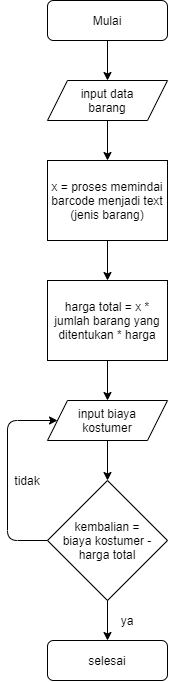

The diagram above was exported from draw.io. Its source (the exported page's mxGraphModel, read from the mxfile embedded in the PNG):
<mxGraphModel dx="723" dy="433" grid="1" gridSize="10" guides="1" tooltips="1" connect="1" arrows="1" fold="1" page="1" pageScale="1" pageWidth="850" pageHeight="1100" math="0" shadow="0">
  <root>
    <mxCell id="0" />
    <mxCell id="1" parent="0" />
    <mxCell id="DGiG26IT5FBkkmm9VDZM-1" value="Mulai" style="rounded=1;whiteSpace=wrap;html=1;" vertex="1" parent="1">
      <mxGeometry x="200" y="40" width="120" height="40" as="geometry" />
    </mxCell>
    <mxCell id="DGiG26IT5FBkkmm9VDZM-3" value="input data&lt;br&gt;barang" style="shape=parallelogram;perimeter=parallelogramPerimeter;whiteSpace=wrap;html=1;fixedSize=1;" vertex="1" parent="1">
      <mxGeometry x="200" y="120" width="120" height="40" as="geometry" />
    </mxCell>
    <mxCell id="DGiG26IT5FBkkmm9VDZM-4" value="x = proses memindai barcode menjadi text&lt;br&gt;(jenis barang)" style="rounded=0;whiteSpace=wrap;html=1;" vertex="1" parent="1">
      <mxGeometry x="200" y="200" width="120" height="80" as="geometry" />
    </mxCell>
    <mxCell id="DGiG26IT5FBkkmm9VDZM-6" value="harga total = x * jumlah barang yang ditentukan * harga" style="rounded=0;whiteSpace=wrap;html=1;" vertex="1" parent="1">
      <mxGeometry x="200" y="320" width="120" height="80" as="geometry" />
    </mxCell>
    <mxCell id="DGiG26IT5FBkkmm9VDZM-7" value="selesai" style="rounded=1;whiteSpace=wrap;html=1;" vertex="1" parent="1">
      <mxGeometry x="200" y="680" width="120" height="40" as="geometry" />
    </mxCell>
    <mxCell id="DGiG26IT5FBkkmm9VDZM-8" value="input biaya&lt;br&gt;kostumer" style="shape=parallelogram;perimeter=parallelogramPerimeter;whiteSpace=wrap;html=1;fixedSize=1;" vertex="1" parent="1">
      <mxGeometry x="200" y="440" width="120" height="40" as="geometry" />
    </mxCell>
    <mxCell id="DGiG26IT5FBkkmm9VDZM-9" value="kembalian =&lt;br&gt;biaya kostumer - harga total" style="rhombus;whiteSpace=wrap;html=1;" vertex="1" parent="1">
      <mxGeometry x="200" y="520" width="120" height="120" as="geometry" />
    </mxCell>
    <mxCell id="DGiG26IT5FBkkmm9VDZM-10" value="" style="endArrow=classic;html=1;exitX=0.5;exitY=1;exitDx=0;exitDy=0;entryX=0.5;entryY=0;entryDx=0;entryDy=0;" edge="1" parent="1" source="DGiG26IT5FBkkmm9VDZM-9" target="DGiG26IT5FBkkmm9VDZM-7">
      <mxGeometry width="50" height="50" relative="1" as="geometry">
        <mxPoint x="400" y="550" as="sourcePoint" />
        <mxPoint x="450" y="500" as="targetPoint" />
      </mxGeometry>
    </mxCell>
    <mxCell id="DGiG26IT5FBkkmm9VDZM-11" value="" style="endArrow=classic;html=1;exitX=0;exitY=0.5;exitDx=0;exitDy=0;entryX=0;entryY=0.5;entryDx=0;entryDy=0;" edge="1" parent="1" source="DGiG26IT5FBkkmm9VDZM-9" target="DGiG26IT5FBkkmm9VDZM-8">
      <mxGeometry width="50" height="50" relative="1" as="geometry">
        <mxPoint x="400" y="550" as="sourcePoint" />
        <mxPoint x="450" y="500" as="targetPoint" />
        <Array as="points">
          <mxPoint x="160" y="580" />
          <mxPoint x="160" y="460" />
        </Array>
      </mxGeometry>
    </mxCell>
    <mxCell id="DGiG26IT5FBkkmm9VDZM-12" value="" style="endArrow=classic;html=1;exitX=0.5;exitY=1;exitDx=0;exitDy=0;entryX=0.5;entryY=0;entryDx=0;entryDy=0;" edge="1" parent="1" source="DGiG26IT5FBkkmm9VDZM-8" target="DGiG26IT5FBkkmm9VDZM-9">
      <mxGeometry width="50" height="50" relative="1" as="geometry">
        <mxPoint x="400" y="380" as="sourcePoint" />
        <mxPoint x="450" y="330" as="targetPoint" />
      </mxGeometry>
    </mxCell>
    <mxCell id="DGiG26IT5FBkkmm9VDZM-13" value="" style="endArrow=classic;html=1;exitX=0.5;exitY=1;exitDx=0;exitDy=0;entryX=0.5;entryY=0;entryDx=0;entryDy=0;" edge="1" parent="1" source="DGiG26IT5FBkkmm9VDZM-6" target="DGiG26IT5FBkkmm9VDZM-8">
      <mxGeometry width="50" height="50" relative="1" as="geometry">
        <mxPoint x="400" y="380" as="sourcePoint" />
        <mxPoint x="450" y="330" as="targetPoint" />
      </mxGeometry>
    </mxCell>
    <mxCell id="DGiG26IT5FBkkmm9VDZM-14" value="" style="endArrow=classic;html=1;exitX=0.5;exitY=1;exitDx=0;exitDy=0;entryX=0.5;entryY=0;entryDx=0;entryDy=0;" edge="1" parent="1" source="DGiG26IT5FBkkmm9VDZM-1" target="DGiG26IT5FBkkmm9VDZM-3">
      <mxGeometry width="50" height="50" relative="1" as="geometry">
        <mxPoint x="400" y="260" as="sourcePoint" />
        <mxPoint x="450" y="210" as="targetPoint" />
      </mxGeometry>
    </mxCell>
    <mxCell id="DGiG26IT5FBkkmm9VDZM-15" value="" style="endArrow=classic;html=1;exitX=0.5;exitY=1;exitDx=0;exitDy=0;entryX=0.5;entryY=0;entryDx=0;entryDy=0;" edge="1" parent="1" source="DGiG26IT5FBkkmm9VDZM-3" target="DGiG26IT5FBkkmm9VDZM-4">
      <mxGeometry width="50" height="50" relative="1" as="geometry">
        <mxPoint x="400" y="260" as="sourcePoint" />
        <mxPoint x="450" y="210" as="targetPoint" />
      </mxGeometry>
    </mxCell>
    <mxCell id="DGiG26IT5FBkkmm9VDZM-16" value="" style="endArrow=classic;html=1;exitX=0.5;exitY=1;exitDx=0;exitDy=0;entryX=0.5;entryY=0;entryDx=0;entryDy=0;" edge="1" parent="1" source="DGiG26IT5FBkkmm9VDZM-4" target="DGiG26IT5FBkkmm9VDZM-6">
      <mxGeometry width="50" height="50" relative="1" as="geometry">
        <mxPoint x="400" y="260" as="sourcePoint" />
        <mxPoint x="450" y="210" as="targetPoint" />
      </mxGeometry>
    </mxCell>
    <mxCell id="DGiG26IT5FBkkmm9VDZM-17" value="ya" style="text;html=1;strokeColor=none;fillColor=none;align=center;verticalAlign=middle;whiteSpace=wrap;rounded=0;" vertex="1" parent="1">
      <mxGeometry x="260" y="650" width="40" height="20" as="geometry" />
    </mxCell>
    <mxCell id="DGiG26IT5FBkkmm9VDZM-18" value="tidak" style="text;html=1;strokeColor=none;fillColor=none;align=center;verticalAlign=middle;whiteSpace=wrap;rounded=0;" vertex="1" parent="1">
      <mxGeometry x="160" y="510" width="40" height="20" as="geometry" />
    </mxCell>
  </root>
</mxGraphModel>